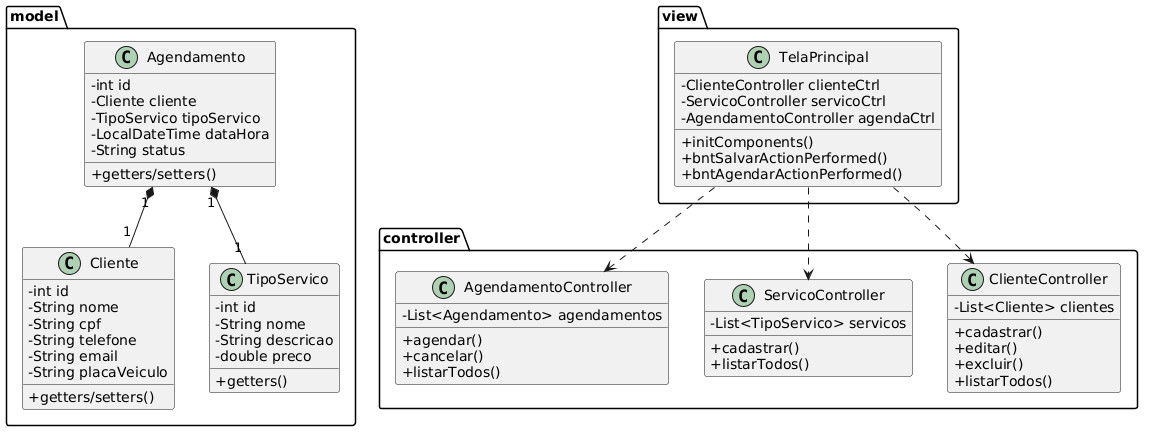

The diagram above was rendered by PlantUML. Its source (embedded in the PNG):
@startuml
skinparam classAttributeIconSize 0

package model {
    class Cliente {
        - int id
        - String nome
        - String cpf
        - String telefone
        - String email
        - String placaVeiculo
        + getters/setters()
    }

    class TipoServico {
        - int id
        - String nome
        - String descricao
        - double preco
        + getters()
    }

    class Agendamento {
        - int id
        - Cliente cliente
        - TipoServico tipoServico
        - LocalDateTime dataHora
        - String status
        + getters/setters()
    }
}

package controller {
    class ClienteController {
        - List<Cliente> clientes
        + cadastrar()
        + editar()
        + excluir()
        + listarTodos()
    }

    class ServicoController {
        - List<TipoServico> servicos
        + cadastrar()
        + listarTodos()
    }

    class AgendamentoController {
        - List<Agendamento> agendamentos
        + agendar()
        + cancelar()
        + listarTodos()
    }
}

package view {
    class TelaPrincipal {
        - ClienteController clienteCtrl
        - ServicoController servicoCtrl
        - AgendamentoController agendaCtrl
        + initComponents()
        + bntSalvarActionPerformed()
        + bntAgendarActionPerformed()
    }
}

Agendamento "1" *-- "1" Cliente
Agendamento "1" *-- "1" TipoServico
TelaPrincipal ..> ClienteController
TelaPrincipal ..> ServicoController
TelaPrincipal ..> AgendamentoController
@enduml